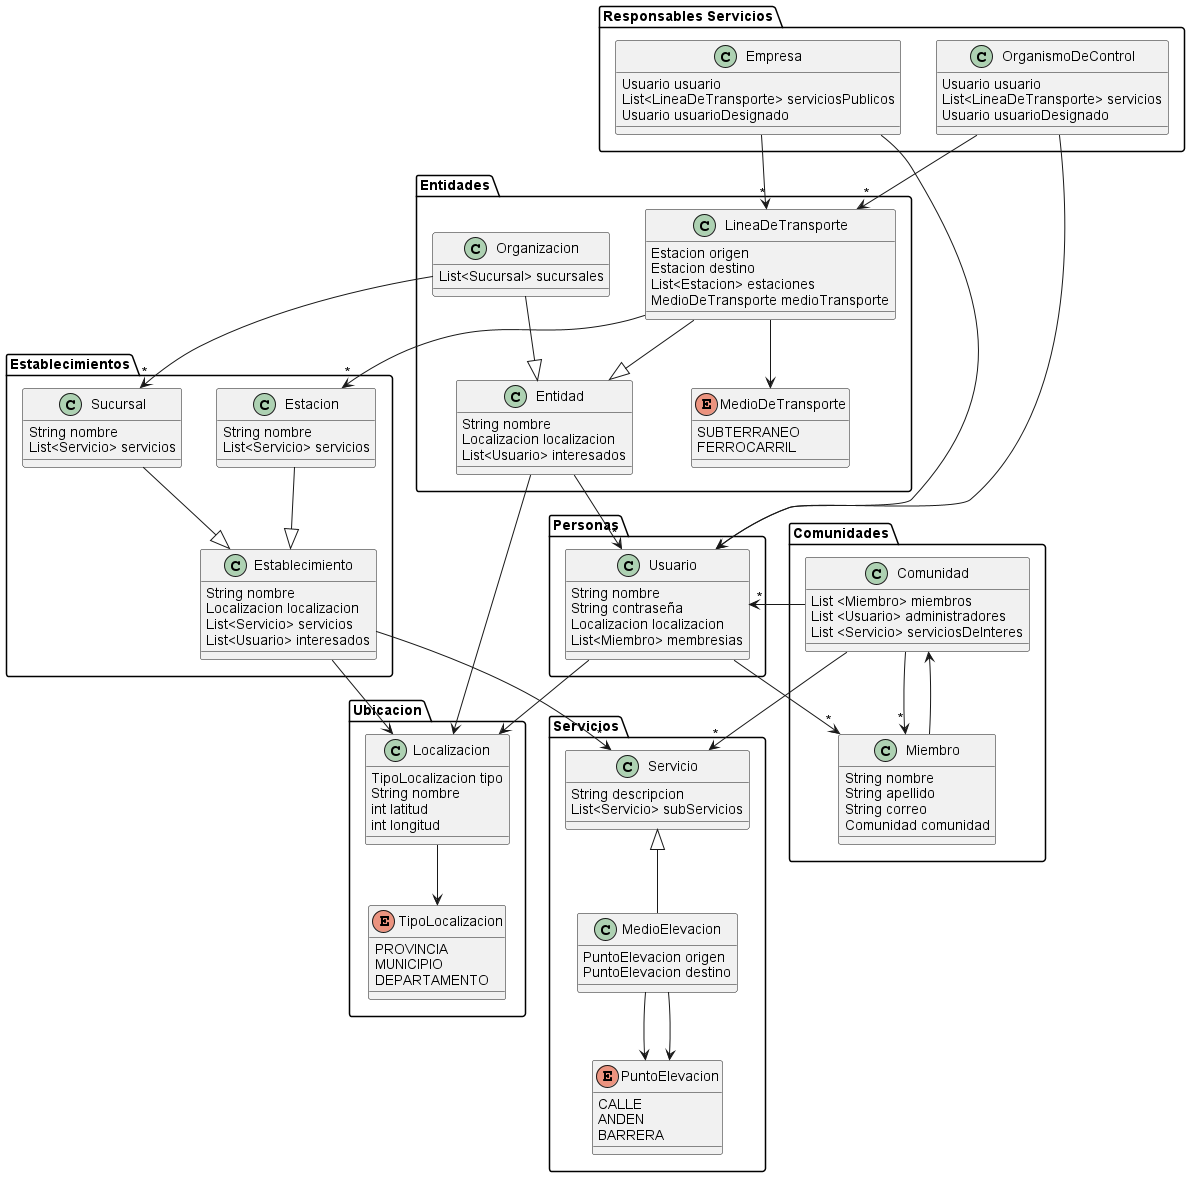

The diagram above was rendered by PlantUML. Its source (embedded in the PNG):
@startuml
'https://plantuml.com/class-diagram

package "Ubicacion"{
class Localizacion{
    TipoLocalizacion tipo
    String nombre
    int latitud
    int longitud
}
enum TipoLocalizacion{
    PROVINCIA
    MUNICIPIO
    DEPARTAMENTO
}
}
package "Responsables Servicios"{

    class Empresa{
        Usuario usuario
        List<LineaDeTransporte> serviciosPublicos
        Usuario usuarioDesignado

    }

    class OrganismoDeControl{
        Usuario usuario
        List<LineaDeTransporte> servicios
        Usuario usuarioDesignado
    }

}
package "Entidades"{

class Entidad{
    String nombre
    Localizacion localizacion
    List<Usuario> interesados
}

class LineaDeTransporte{
    Estacion origen
    Estacion destino
    List<Estacion> estaciones
    MedioDeTransporte medioTransporte
}
Enum MedioDeTransporte{
    SUBTERRANEO
    FERROCARRIL
}

class Organizacion{
    List<Sucursal> sucursales
}
}

package "Establecimientos"{

class Establecimiento{
    String nombre
    Localizacion localizacion
    List<Servicio> servicios
    List<Usuario> interesados

}

class Estacion{
    String nombre
    List<Servicio> servicios
}
class Sucursal{
    String nombre
    List<Servicio> servicios
}

}

package "Servicios"{
class Servicio{
    String descripcion
    List<Servicio> subServicios
}

class MedioElevacion{
    PuntoElevacion origen
    PuntoElevacion destino
}

Enum PuntoElevacion {
    CALLE
    ANDEN
    BARRERA
}
}

package "Comunidades"{
class Comunidad{
    List <Miembro> miembros
    List <Usuario> administradores
    List <Servicio> serviciosDeInteres
}
class Miembro{
    String nombre
    String apellido
    String correo
    Comunidad comunidad
}


}
package "Personas"{
class Usuario{
     String nombre
     String contraseña
     Localizacion localizacion
     List<Miembro> membresias

}
}



LineaDeTransporte -->"*" Estacion
LineaDeTransporte --> MedioDeTransporte
LineaDeTransporte --|> Entidad

Servicio <|-- MedioElevacion

MedioElevacion --> PuntoElevacion
MedioElevacion --> PuntoElevacion


Estacion --|> Establecimiento

Comunidad -->"*" Miembro
Comunidad -->"*" Usuario
Comunidad -->"*" Servicio

Miembro --> Comunidad

Empresa --> Usuario
Empresa -->"*" LineaDeTransporte

OrganismoDeControl --> Usuario
OrganismoDeControl -->"*" LineaDeTransporte

Usuario --> Localizacion
Usuario -->"*" Miembro

Localizacion --> TipoLocalizacion

Organizacion -->"*" Sucursal
Organizacion --|> Entidad


Sucursal --|> Establecimiento

Entidad -->"*" Usuario
Entidad --> Localizacion

Establecimiento -->"*" Servicio
Establecimiento --> Localizacion

@endum